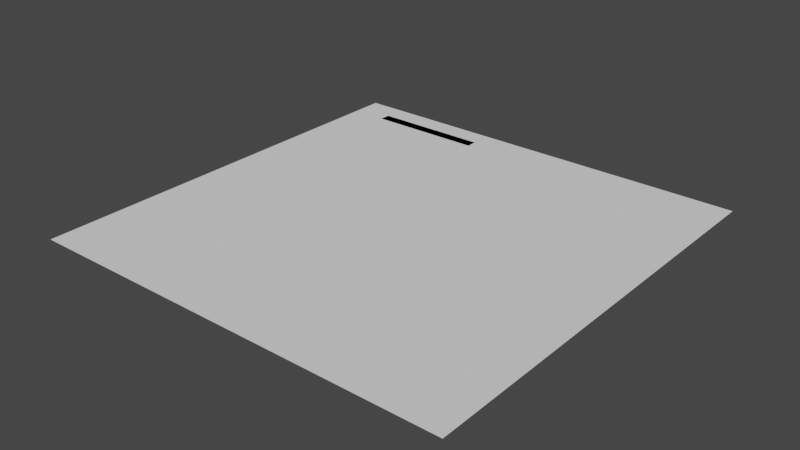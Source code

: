 # Source: Decals.blend  (saved by Blender 4.1.23; exported with 4.5.12 LTS)
import bpy
from mathutils import Matrix  # noqa: F401  (used for matrix-valued properties, if any)

bpy.ops.wm.read_factory_settings(use_empty=True)
scene = bpy.context.scene
scene.name = 'Decals'

# ---- materials (node trees are filled in below, after node groups)
mat_decals = bpy.data.materials.new('Decals')

# ---- material node trees

# ---- world
world_world = bpy.data.worlds.new('World'); scene.world = world_world
world_world.use_nodes = True; world_world.node_tree.nodes.clear()
_N = world_world.node_tree.nodes; _L = world_world.node_tree.links
n0 = _N.new('ShaderNodeOutputWorld'); n0.name = 'World Output'; n0.location = (300, 300)
n1 = _N.new('ShaderNodeBackground'); n1.name = 'Background'; n1.location = (10, 300)
n1.inputs[0].default_value = (0.05088, 0.05088, 0.05088, 1.0)
_L.new(n1.outputs[0], n0.inputs[0])
n0.is_active_output = True
world_world.color = (0.05088, 0.05088, 0.05088)
world_world.use_sun_shadow = False
world_world.sun_shadow_jitter_overblur = 0.0

# ---- meshes
me_plane_012 = bpy.data.meshes.new('Plane.012')
me_plane_012.from_pydata([(-1.25, -1.25, 0.0), (1.25, -1.25, 0.0), (-1.25, 1.25, 0.0), (1.25, 1.25, 0.0)], [], [(0, 1, 3, 2)])
_uv = me_plane_012.uv_layers.new(name='UVMap')
_uv.uv.foreach_set('vector', [0.0, 0.0, 1.0, 0.0, 1.0, 1.0, 0.0, 1.0])
me_plane_012.materials.append(mat_decals)
me_plane_012.update()
me_plane_011 = bpy.data.meshes.new('Plane.011')
me_plane_011.from_pydata([(-0.03213, 0.033, 0.0), (-0.03213, -0.033, 0.0), (0.03213, -0.033, 0.0), (0.03213, 0.033, 0.0)], [], [(0, 1, 2, 3)])
_uv = me_plane_011.uv_layers.new(name='UVMap')
_uv.uv.foreach_set('vector', [0.3116, 1.0, 0.3116, 0.967, 0.3438, 0.967, 0.3438, 1.0])
me_plane_011.materials.append(mat_decals)
me_plane_011.use_remesh_fix_poles = True
me_plane_011.use_remesh_preserve_attributes = False
me_plane_011.update()
me_plane_001 = bpy.data.meshes.new('Plane.001')
me_plane_001.from_pydata([(-0.03119, 0.033, 0.0), (-0.03119, -0.033, 0.0), (0.03119, 0.033, 0.0), (0.03119, -0.033, 0.0)], [], [(1, 3, 2, 0)])
_uv = me_plane_001.uv_layers.new(name='UVMap')
_uv.uv.foreach_set('vector', [0.0, 0.967, 0.03119, 0.967, 0.03119, 1.0, 0.0, 1.0])
me_plane_001.materials.append(mat_decals)
me_plane_001.use_remesh_fix_poles = True
me_plane_001.use_remesh_preserve_attributes = False
me_plane_001.update()
me_plane_002 = bpy.data.meshes.new('Plane.002')
me_plane_002.from_pydata([(-0.03088, 0.033, 0.0), (-0.03088, -0.033, 0.0), (0.03088, -0.033, 0.0), (0.03088, 0.033, 0.0)], [], [(0, 1, 2, 3)])
_uv = me_plane_002.uv_layers.new(name='UVMap')
_uv.uv.foreach_set('vector', [0.03119, 1.0, 0.03119, 0.967, 0.06207, 0.967, 0.06207, 1.0])
me_plane_002.materials.append(mat_decals)
me_plane_002.use_remesh_fix_poles = True
me_plane_002.use_remesh_preserve_attributes = False
me_plane_002.update()
me_plane_003 = bpy.data.meshes.new('Plane.003')
me_plane_003.from_pydata([(-0.03141, -0.033, 0.0), (-0.03141, 0.033, 0.0), (0.03141, 0.033, 0.0), (0.03141, -0.033, 0.0)], [], [(1, 0, 3, 2)])
_uv = me_plane_003.uv_layers.new(name='UVMap')
_uv.uv.foreach_set('vector', [0.06207, 1.0, 0.06207, 0.967, 0.09348, 0.967, 0.09348, 1.0])
me_plane_003.materials.append(mat_decals)
me_plane_003.use_remesh_fix_poles = True
me_plane_003.use_remesh_preserve_attributes = False
me_plane_003.update()
me_plane_004 = bpy.data.meshes.new('Plane.004')
me_plane_004.from_pydata([(-0.03141, 0.033, 0.0), (-0.03141, -0.033, 0.0), (0.03141, -0.033, 0.0), (0.03141, 0.033, 0.0)], [], [(0, 1, 2, 3)])
_uv = me_plane_004.uv_layers.new(name='UVMap')
_uv.uv.foreach_set('vector', [0.09348, 1.0, 0.09348, 0.967, 0.1249, 0.967, 0.1249, 1.0])
me_plane_004.materials.append(mat_decals)
me_plane_004.use_remesh_fix_poles = True
me_plane_004.use_remesh_preserve_attributes = False
me_plane_004.update()
me_plane_005 = bpy.data.meshes.new('Plane.005')
me_plane_005.from_pydata([(-0.03128, -0.033, 0.0), (-0.03128, 0.033, 0.0), (0.03128, 0.033, 0.0), (0.03128, -0.033, 0.0)], [], [(1, 0, 3, 2)])
_uv = me_plane_005.uv_layers.new(name='UVMap')
_uv.uv.foreach_set('vector', [0.1249, 1.0, 0.1249, 0.967, 0.1562, 0.967, 0.1562, 1.0])
me_plane_005.materials.append(mat_decals)
me_plane_005.use_remesh_fix_poles = True
me_plane_005.use_remesh_preserve_attributes = False
me_plane_005.update()
me_plane_006 = bpy.data.meshes.new('Plane.006')
me_plane_006.from_pydata([(-0.03248, 0.033, 0.0), (-0.03248, -0.033, 0.0), (0.03248, 0.033, 0.0), (0.03248, -0.033, 0.0)], [], [(0, 1, 3, 2)])
_uv = me_plane_006.uv_layers.new(name='UVMap')
_uv.uv.foreach_set('vector', [0.1562, 1.0, 0.1562, 0.967, 0.1886, 0.967, 0.1886, 1.0])
me_plane_006.materials.append(mat_decals)
me_plane_006.use_remesh_fix_poles = True
me_plane_006.use_remesh_preserve_attributes = False
me_plane_006.update()
me_plane_007 = bpy.data.meshes.new('Plane.007')
me_plane_007.from_pydata([(-0.02995, 0.033, 0.0), (-0.02995, -0.033, 0.0), (0.02995, 0.033, 0.0), (0.02995, -0.033, 0.0)], [], [(0, 1, 3, 2)])
_uv = me_plane_007.uv_layers.new(name='UVMap')
_uv.uv.foreach_set('vector', [0.1886, 1.0, 0.1886, 0.967, 0.2186, 0.967, 0.2186, 1.0])
me_plane_007.materials.append(mat_decals)
me_plane_007.use_remesh_fix_poles = True
me_plane_007.use_remesh_preserve_attributes = False
me_plane_007.update()
me_plane_008 = bpy.data.meshes.new('Plane.008')
me_plane_008.from_pydata([(-0.02955, 0.033, 0.0), (-0.02955, -0.033, 0.0), (0.02955, 0.033, 0.0), (0.02955, -0.033, 0.0)], [], [(0, 1, 3, 2)])
_uv = me_plane_008.uv_layers.new(name='UVMap')
_uv.uv.foreach_set('vector', [0.2186, 1.0, 0.2186, 0.967, 0.2481, 0.967, 0.2481, 1.0])
me_plane_008.materials.append(mat_decals)
me_plane_008.use_remesh_fix_poles = True
me_plane_008.use_remesh_preserve_attributes = False
me_plane_008.update()
me_plane_009 = bpy.data.meshes.new('Plane.009')
me_plane_009.from_pydata([(-0.03407, 0.033, 0.0), (-0.03407, -0.033, 0.0), (0.03407, -0.033, 0.0), (0.03407, 0.033, 0.0)], [], [(0, 1, 2, 3)])
_uv = me_plane_009.uv_layers.new(name='UVMap')
_uv.uv.foreach_set('vector', [0.2481, 1.0, 0.2481, 0.967, 0.2822, 0.967, 0.2822, 1.0])
me_plane_009.materials.append(mat_decals)
me_plane_009.use_remesh_fix_poles = True
me_plane_009.use_remesh_preserve_attributes = False
me_plane_009.update()
me_plane_010 = bpy.data.meshes.new('Plane.010')
me_plane_010.from_pydata([(-0.02941, -0.033, 0.0), (-0.02941, 0.033, 0.0), (0.02941, 0.033, 0.0), (0.02941, -0.033, 0.0)], [], [(1, 0, 3, 2)])
_uv = me_plane_010.uv_layers.new(name='UVMap')
_uv.uv.foreach_set('vector', [0.2822, 1.0, 0.2822, 0.967, 0.3116, 0.967, 0.3116, 1.0])
me_plane_010.materials.append(mat_decals)
me_plane_010.use_remesh_fix_poles = True
me_plane_010.use_remesh_preserve_attributes = False
me_plane_010.update()

# ---- objects
ob_decals = bpy.data.objects.new('_Decals', me_plane_012)
ob_bolt = bpy.data.objects.new('bolt', me_plane_011)
ob_bolt_001 = bpy.data.objects.new('bolt.001', me_plane_001)
ob_bolt_002 = bpy.data.objects.new('bolt.002', me_plane_002)
ob_bolt_003 = bpy.data.objects.new('bolt.003', me_plane_003)
ob_bolt_004 = bpy.data.objects.new('bolt.004', me_plane_004)
ob_bolt_005 = bpy.data.objects.new('bolt.005', me_plane_005)
ob_bolt_006 = bpy.data.objects.new('bolt.006', me_plane_006)
ob_bolt_007 = bpy.data.objects.new('bolt.007', me_plane_007)
ob_bolt_008 = bpy.data.objects.new('bolt.008', me_plane_008)
ob_bolt_009 = bpy.data.objects.new('bolt.009', me_plane_009)
ob_bolt_010 = bpy.data.objects.new('bolt.010', me_plane_010)

# ---- transforms, parenting, visibility, modifiers, constraints
ob_decals.location = (0.0, 0.0, 0.0)
ob_bolt.location = (-0.3846, 1.097, 0.0)
ob_bolt_001.location = (-1.009, 1.097, 0.0)
ob_bolt_002.location = (-0.9467, 1.097, 0.0)
ob_bolt_003.location = (-0.8844, 1.097, 0.0)
ob_bolt_004.location = (-0.8216, 1.097, 0.0)
ob_bolt_005.location = (-0.7589, 1.097, 0.0)
ob_bolt_006.location = (-0.6952, 1.097, 0.0)
ob_bolt_007.location = (-0.6328, 1.097, 0.0)
ob_bolt_008.location = (-0.5733, 1.097, 0.0)
ob_bolt_009.location = (-0.5096, 1.097, 0.0)
ob_bolt_010.location = (-0.4462, 1.097, 0.0)

# ---- collection membership
scene.collection.objects.link(ob_decals)
scene.collection.objects.link(ob_bolt)
scene.collection.objects.link(ob_bolt_001)
scene.collection.objects.link(ob_bolt_002)
scene.collection.objects.link(ob_bolt_003)
scene.collection.objects.link(ob_bolt_004)
scene.collection.objects.link(ob_bolt_005)
scene.collection.objects.link(ob_bolt_006)
scene.collection.objects.link(ob_bolt_007)
scene.collection.objects.link(ob_bolt_008)
scene.collection.objects.link(ob_bolt_009)
scene.collection.objects.link(ob_bolt_010)

# ---- scene / render settings (as saved in the file)
scene.frame_start = 1; scene.frame_end = 250; scene.frame_set(0)
scene.render.engine = 'BLENDER_EEVEE_NEXT'
scene.cycles.sampling_pattern = 'TABULATED_SOBOL'
scene.cycles.use_light_tree = False
scene.eevee.ray_tracing_options.trace_max_roughness = 0.0
scene.view_settings.view_transform = 'Filmic'
bpy.context.view_layer.update()

# ---- added for rendering (the .blend has no active camera and no usable light): camera, sun
cam_auto = bpy.data.cameras.new('AutoCamera')
cam_auto.lens = 50.0
cam_auto.sensor_width = 36.0
cam_auto.clip_end = 1000.0
ob_auto_camera = bpy.data.objects.new('AutoCamera', cam_auto)
scene.collection.objects.link(ob_auto_camera)
ob_auto_camera.location = (3.27116, -3.9254, 2.61693)
ob_auto_camera.rotation_euler = (1.09748, -7.21219e-08, 0.694738)
scene.camera = ob_auto_camera
light_auto_sun = bpy.data.lights.new('AutoSun', 'SUN')
light_auto_sun.energy = 3.0
light_auto_sun.angle = 0.0523599
ob_auto_sun = bpy.data.objects.new('AutoSun', light_auto_sun)
scene.collection.objects.link(ob_auto_sun)
ob_auto_sun.rotation_euler = (0.872665, 0.174533, 0.523599)
bpy.context.view_layer.update()
